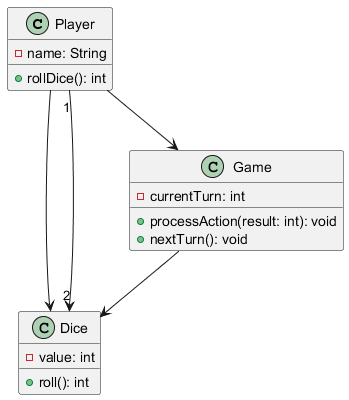

The diagram above was rendered by PlantUML. Its source (embedded in the PNG):
@startuml
class Player {
    - name: String
    + rollDice(): int
}

class Dice {
    - value: int
    + roll(): int
}

class Game {
    - currentTurn: int
    + processAction(result: int): void
    + nextTurn(): void
}

Player --> Game
Player --> Dice
Game --> Dice
Player "1" --> "2" Dice
@enduml